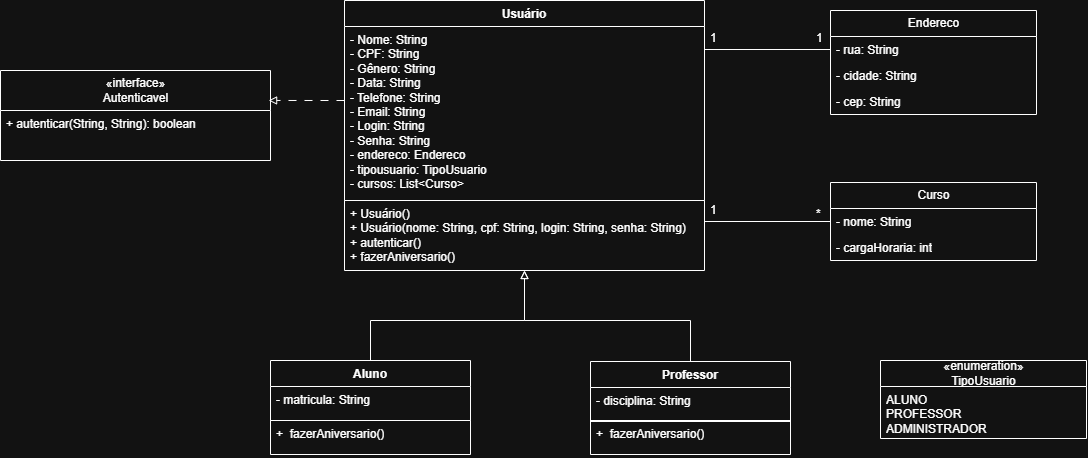

The diagram above was exported from draw.io. Its source (the exported page's mxGraphModel, read from the mxfile embedded in the PNG):
<mxGraphModel dx="2233" dy="746" grid="1" gridSize="10" guides="1" tooltips="1" connect="1" arrows="1" fold="1" page="1" pageScale="1" pageWidth="827" pageHeight="1169" math="0" shadow="0">
  <root>
    <mxCell id="0" />
    <mxCell id="1" parent="0" />
    <mxCell id="AMf3mEzNsdKQlggybwD8-6" parent="1" style="swimlane;fontStyle=1;align=center;verticalAlign=top;childLayout=stackLayout;horizontal=1;startSize=26;horizontalStack=0;resizeParent=1;resizeParentMax=0;resizeLast=0;collapsible=1;marginBottom=0;whiteSpace=wrap;html=1;" value="Usuário&lt;div&gt;&lt;br&gt;&lt;/div&gt;" vertex="1">
      <mxGeometry height="200" width="360" x="234" y="30" as="geometry" />
    </mxCell>
    <mxCell id="AMf3mEzNsdKQlggybwD8-7" parent="AMf3mEzNsdKQlggybwD8-6" style="text;strokeColor=none;fillColor=none;align=left;verticalAlign=top;spacingLeft=4;spacingRight=4;overflow=hidden;rotatable=0;points=[[0,0.5],[1,0.5]];portConstraint=eastwest;whiteSpace=wrap;html=1;" value="- Nome: String&lt;div&gt;- CPF&lt;span style=&quot;background-color: transparent; color: light-dark(rgb(0, 0, 0), rgb(255, 255, 255));&quot;&gt;: String&lt;/span&gt;&lt;/div&gt;&lt;div&gt;- Gênero&lt;span style=&quot;background-color: transparent; color: light-dark(rgb(0, 0, 0), rgb(255, 255, 255));&quot;&gt;: String&lt;/span&gt;&lt;/div&gt;&lt;div&gt;- Data&lt;span style=&quot;background-color: transparent; color: light-dark(rgb(0, 0, 0), rgb(255, 255, 255));&quot;&gt;: String&lt;/span&gt;&lt;/div&gt;&lt;div&gt;- Telefone&lt;span style=&quot;background-color: transparent; color: light-dark(rgb(0, 0, 0), rgb(255, 255, 255));&quot;&gt;: String&lt;/span&gt;&lt;/div&gt;&lt;div&gt;- Email: String&lt;br&gt;- Login: String&lt;/div&gt;&lt;div&gt;- Senha: String&lt;br&gt;- endereco: Endereco&lt;br&gt;- tipousuario: TipoUsuario&lt;br&gt;- cursos: List&amp;lt;Curso&amp;gt;&lt;/div&gt;&lt;div&gt;&lt;br&gt;&lt;/div&gt;" vertex="1">
      <mxGeometry height="174" width="360" y="26" as="geometry" />
    </mxCell>
    <mxCell id="MJ7BTwyR2t1rOOTTMniV-1" parent="1" style="swimlane;fontStyle=0;childLayout=stackLayout;horizontal=1;startSize=40;fillColor=none;horizontalStack=0;resizeParent=1;resizeParentMax=0;resizeLast=0;collapsible=1;marginBottom=0;html=1;" value="«interface»&lt;br&gt;Autenticavel" vertex="1">
      <mxGeometry height="90" width="270" x="-110" y="100" as="geometry" />
    </mxCell>
    <mxCell id="MJ7BTwyR2t1rOOTTMniV-2" parent="MJ7BTwyR2t1rOOTTMniV-1" style="text;strokeColor=none;fillColor=none;align=left;verticalAlign=top;spacingLeft=4;spacingRight=4;overflow=hidden;rotatable=0;points=[[0,0.5],[1,0.5]];portConstraint=eastwest;whiteSpace=wrap;html=1;" value="+ autenticar(String, String): boolean" vertex="1">
      <mxGeometry height="50" width="270" y="40" as="geometry" />
    </mxCell>
    <mxCell id="NMKP3H1l4hJvB-E3vjZG-2" parent="1" style="swimlane;fontStyle=0;childLayout=stackLayout;horizontal=1;startSize=26;fillColor=none;horizontalStack=0;resizeParent=1;resizeParentMax=0;resizeLast=0;collapsible=1;marginBottom=0;html=1;" value="Endereco" vertex="1">
      <mxGeometry height="104" width="206" x="720" y="40" as="geometry" />
    </mxCell>
    <mxCell id="NMKP3H1l4hJvB-E3vjZG-3" parent="NMKP3H1l4hJvB-E3vjZG-2" style="text;strokeColor=none;fillColor=none;align=left;verticalAlign=top;spacingLeft=4;spacingRight=4;overflow=hidden;rotatable=0;points=[[0,0.5],[1,0.5]];portConstraint=eastwest;whiteSpace=wrap;html=1;" value="- rua: String&lt;div&gt;&lt;br&gt;&lt;/div&gt;" vertex="1">
      <mxGeometry height="26" width="206" y="26" as="geometry" />
    </mxCell>
    <mxCell id="NMKP3H1l4hJvB-E3vjZG-4" parent="NMKP3H1l4hJvB-E3vjZG-2" style="text;strokeColor=none;fillColor=none;align=left;verticalAlign=top;spacingLeft=4;spacingRight=4;overflow=hidden;rotatable=0;points=[[0,0.5],[1,0.5]];portConstraint=eastwest;whiteSpace=wrap;html=1;" value="- cidade: String" vertex="1">
      <mxGeometry height="26" width="206" y="52" as="geometry" />
    </mxCell>
    <mxCell id="NMKP3H1l4hJvB-E3vjZG-5" parent="NMKP3H1l4hJvB-E3vjZG-2" style="text;strokeColor=none;fillColor=none;align=left;verticalAlign=top;spacingLeft=4;spacingRight=4;overflow=hidden;rotatable=0;points=[[0,0.5],[1,0.5]];portConstraint=eastwest;whiteSpace=wrap;html=1;" value="- cep: String&lt;div&gt;&lt;br&gt;&lt;/div&gt;" vertex="1">
      <mxGeometry height="26" width="206" y="78" as="geometry" />
    </mxCell>
    <mxCell id="NMKP3H1l4hJvB-E3vjZG-6" parent="1" style="swimlane;fontStyle=0;childLayout=stackLayout;horizontal=1;startSize=26;fillColor=none;horizontalStack=0;resizeParent=1;resizeParentMax=0;resizeLast=0;collapsible=1;marginBottom=0;html=1;" value="Curso" vertex="1">
      <mxGeometry height="78" width="206" x="720" y="212" as="geometry" />
    </mxCell>
    <mxCell id="NMKP3H1l4hJvB-E3vjZG-7" parent="NMKP3H1l4hJvB-E3vjZG-6" style="text;strokeColor=none;fillColor=none;align=left;verticalAlign=top;spacingLeft=4;spacingRight=4;overflow=hidden;rotatable=0;points=[[0,0.5],[1,0.5]];portConstraint=eastwest;whiteSpace=wrap;html=1;" value="- nome: String&lt;div&gt;&lt;br&gt;&lt;/div&gt;" vertex="1">
      <mxGeometry height="26" width="206" y="26" as="geometry" />
    </mxCell>
    <mxCell id="NMKP3H1l4hJvB-E3vjZG-8" parent="NMKP3H1l4hJvB-E3vjZG-6" style="text;strokeColor=none;fillColor=none;align=left;verticalAlign=top;spacingLeft=4;spacingRight=4;overflow=hidden;rotatable=0;points=[[0,0.5],[1,0.5]];portConstraint=eastwest;whiteSpace=wrap;html=1;" value="- cargaHoraria: int" vertex="1">
      <mxGeometry height="26" width="206" y="52" as="geometry" />
    </mxCell>
    <mxCell id="NMKP3H1l4hJvB-E3vjZG-18" parent="1" style="swimlane;fontStyle=0;childLayout=stackLayout;horizontal=1;startSize=0;fillColor=none;horizontalStack=0;resizeParent=1;resizeParentMax=0;resizeLast=0;collapsible=1;marginBottom=0;html=1;" value="" vertex="1">
      <mxGeometry height="70" width="360" x="234" y="230" as="geometry" />
    </mxCell>
    <mxCell id="AMf3mEzNsdKQlggybwD8-9" parent="NMKP3H1l4hJvB-E3vjZG-18" style="text;strokeColor=none;fillColor=none;align=left;verticalAlign=top;spacingLeft=4;spacingRight=4;overflow=hidden;rotatable=0;points=[[0,0.5],[1,0.5]];portConstraint=eastwest;whiteSpace=wrap;html=1;" value="+ Usuário()&lt;br&gt;+ Usuário(nome: String, cpf: String, login: String, senha: String)&lt;br&gt;+ autenticar()&lt;br&gt;+ fazerAniversario()" vertex="1">
      <mxGeometry height="70" width="360" as="geometry" />
    </mxCell>
    <mxCell id="XrrpCTbgbhIgyravww5n-2" parent="1" style="line;strokeWidth=1;rotatable=0;dashed=0;labelPosition=right;align=left;verticalAlign=middle;spacingTop=0;spacingLeft=6;points=[];portConstraint=eastwest;" value="" vertex="1">
      <mxGeometry height="10" width="126" x="594" y="74" as="geometry" />
    </mxCell>
    <mxCell id="XrrpCTbgbhIgyravww5n-3" parent="1" style="line;strokeWidth=1;rotatable=0;dashed=0;labelPosition=right;align=left;verticalAlign=middle;spacingTop=0;spacingLeft=6;points=[];portConstraint=eastwest;" value="" vertex="1">
      <mxGeometry height="10" width="126" x="594" y="246" as="geometry" />
    </mxCell>
    <mxCell id="XrrpCTbgbhIgyravww5n-18" edge="1" parent="1" source="XrrpCTbgbhIgyravww5n-5" style="edgeStyle=orthogonalEdgeStyle;rounded=0;orthogonalLoop=1;jettySize=auto;html=1;exitX=0.5;exitY=0;exitDx=0;exitDy=0;endArrow=block;endFill=0;entryX=0.5;entryY=1;entryDx=0;entryDy=0;" target="NMKP3H1l4hJvB-E3vjZG-18">
      <mxGeometry relative="1" as="geometry">
        <Array as="points">
          <mxPoint x="260" y="350" />
          <mxPoint x="414" y="350" />
        </Array>
        <mxPoint x="420" y="300" as="targetPoint" />
      </mxGeometry>
    </mxCell>
    <mxCell id="XrrpCTbgbhIgyravww5n-5" parent="1" style="swimlane;fontStyle=1;align=center;verticalAlign=top;childLayout=stackLayout;horizontal=1;startSize=26;horizontalStack=0;resizeParent=1;resizeParentMax=0;resizeLast=0;collapsible=1;marginBottom=0;whiteSpace=wrap;html=1;" value="&lt;div&gt;Aluno&lt;/div&gt;" vertex="1">
      <mxGeometry height="60" width="200" x="160" y="390" as="geometry" />
    </mxCell>
    <mxCell id="XrrpCTbgbhIgyravww5n-6" parent="XrrpCTbgbhIgyravww5n-5" style="text;strokeColor=none;fillColor=none;align=left;verticalAlign=top;spacingLeft=4;spacingRight=4;overflow=hidden;rotatable=0;points=[[0,0.5],[1,0.5]];portConstraint=eastwest;whiteSpace=wrap;html=1;" value="&lt;div&gt;- matricula: String&lt;/div&gt;" vertex="1">
      <mxGeometry height="34" width="200" y="26" as="geometry" />
    </mxCell>
    <mxCell id="XrrpCTbgbhIgyravww5n-9" parent="1" style="swimlane;fontStyle=0;childLayout=stackLayout;horizontal=1;startSize=0;fillColor=none;horizontalStack=0;resizeParent=1;resizeParentMax=0;resizeLast=0;collapsible=1;marginBottom=0;html=1;" value="" vertex="1">
      <mxGeometry height="34" width="200" x="160" y="450" as="geometry" />
    </mxCell>
    <mxCell id="XrrpCTbgbhIgyravww5n-7" parent="XrrpCTbgbhIgyravww5n-9" style="text;strokeColor=none;fillColor=none;align=left;verticalAlign=top;spacingLeft=4;spacingRight=4;overflow=hidden;rotatable=0;points=[[0,0.5],[1,0.5]];portConstraint=eastwest;whiteSpace=wrap;html=1;" value="+&amp;nbsp; fazerAniversario()" vertex="1">
      <mxGeometry height="34" width="200" as="geometry" />
    </mxCell>
    <mxCell id="XrrpCTbgbhIgyravww5n-20" edge="1" parent="1" source="XrrpCTbgbhIgyravww5n-10" style="edgeStyle=orthogonalEdgeStyle;rounded=0;orthogonalLoop=1;jettySize=auto;html=1;exitX=0.5;exitY=0;exitDx=0;exitDy=0;endArrow=block;endFill=0;entryX=0.5;entryY=1;entryDx=0;entryDy=0;" target="NMKP3H1l4hJvB-E3vjZG-18">
      <mxGeometry relative="1" as="geometry">
        <Array as="points">
          <mxPoint x="580" y="350" />
          <mxPoint x="414" y="350" />
        </Array>
        <mxPoint x="580" y="330" as="targetPoint" />
      </mxGeometry>
    </mxCell>
    <mxCell id="XrrpCTbgbhIgyravww5n-10" parent="1" style="swimlane;fontStyle=1;align=center;verticalAlign=top;childLayout=stackLayout;horizontal=1;startSize=26;horizontalStack=0;resizeParent=1;resizeParentMax=0;resizeLast=0;collapsible=1;marginBottom=0;whiteSpace=wrap;html=1;" value="&lt;div&gt;Professor&lt;/div&gt;&lt;div&gt;&lt;br&gt;&lt;/div&gt;" vertex="1">
      <mxGeometry height="60" width="200" x="480" y="391" as="geometry" />
    </mxCell>
    <mxCell id="XrrpCTbgbhIgyravww5n-11" parent="XrrpCTbgbhIgyravww5n-10" style="text;strokeColor=none;fillColor=none;align=left;verticalAlign=top;spacingLeft=4;spacingRight=4;overflow=hidden;rotatable=0;points=[[0,0.5],[1,0.5]];portConstraint=eastwest;whiteSpace=wrap;html=1;" value="- disciplina: String" vertex="1">
      <mxGeometry height="34" width="200" y="26" as="geometry" />
    </mxCell>
    <mxCell id="XrrpCTbgbhIgyravww5n-12" parent="1" style="swimlane;fontStyle=0;childLayout=stackLayout;horizontal=1;startSize=0;fillColor=none;horizontalStack=0;resizeParent=1;resizeParentMax=0;resizeLast=0;collapsible=1;marginBottom=0;html=1;" value="" vertex="1">
      <mxGeometry height="34" width="200" x="480" y="450" as="geometry" />
    </mxCell>
    <mxCell id="XrrpCTbgbhIgyravww5n-13" parent="XrrpCTbgbhIgyravww5n-12" style="text;strokeColor=none;fillColor=none;align=left;verticalAlign=top;spacingLeft=4;spacingRight=4;overflow=hidden;rotatable=0;points=[[0,0.5],[1,0.5]];portConstraint=eastwest;whiteSpace=wrap;html=1;" value="+&amp;nbsp; fazerAniversario()" vertex="1">
      <mxGeometry height="34" width="200" as="geometry" />
    </mxCell>
    <mxCell id="XrrpCTbgbhIgyravww5n-25" parent="1" style="text;strokeColor=none;fillColor=none;spacingLeft=4;spacingRight=4;overflow=hidden;rotatable=0;points=[[0,0.5],[1,0.5]];portConstraint=eastwest;fontSize=12;whiteSpace=wrap;html=1;" value="1" vertex="1">
      <mxGeometry height="30" width="40" x="594" y="54" as="geometry" />
    </mxCell>
    <mxCell id="XrrpCTbgbhIgyravww5n-26" parent="1" style="text;strokeColor=none;fillColor=none;spacingLeft=4;spacingRight=4;overflow=hidden;rotatable=0;points=[[0,0.5],[1,0.5]];portConstraint=eastwest;fontSize=12;whiteSpace=wrap;html=1;" value="1" vertex="1">
      <mxGeometry height="30" width="40" x="700" y="54" as="geometry" />
    </mxCell>
    <mxCell id="XrrpCTbgbhIgyravww5n-29" parent="1" style="text;strokeColor=none;fillColor=none;spacingLeft=4;spacingRight=4;overflow=hidden;rotatable=0;points=[[0,0.5],[1,0.5]];portConstraint=eastwest;fontSize=12;whiteSpace=wrap;html=1;" value="1" vertex="1">
      <mxGeometry height="30" width="40" x="594" y="226" as="geometry" />
    </mxCell>
    <mxCell id="XrrpCTbgbhIgyravww5n-30" parent="1" style="text;strokeColor=none;fillColor=none;spacingLeft=4;spacingRight=4;overflow=hidden;rotatable=0;points=[[0,0.5],[1,0.5]];portConstraint=eastwest;fontSize=12;whiteSpace=wrap;html=1;" value="*" vertex="1">
      <mxGeometry height="30" width="40" x="700" y="230" as="geometry" />
    </mxCell>
    <mxCell id="XrrpCTbgbhIgyravww5n-31" edge="1" parent="1" source="AMf3mEzNsdKQlggybwD8-6" style="edgeStyle=orthogonalEdgeStyle;rounded=0;orthogonalLoop=1;jettySize=auto;html=1;exitX=0;exitY=0.5;exitDx=0;exitDy=0;entryX=0.993;entryY=0.333;entryDx=0;entryDy=0;entryPerimeter=0;endArrow=block;endFill=0;startArrow=none;startFill=0;dashed=1;dashPattern=8 8;" target="MJ7BTwyR2t1rOOTTMniV-1">
      <mxGeometry relative="1" as="geometry" />
    </mxCell>
    <mxCell id="XrrpCTbgbhIgyravww5n-32" parent="1" style="swimlane;fontStyle=0;childLayout=stackLayout;horizontal=1;startSize=26;fillColor=none;horizontalStack=0;resizeParent=1;resizeParentMax=0;resizeLast=0;collapsible=1;marginBottom=0;html=1;" value="«enumeration»&lt;br&gt;TipoUsuario" vertex="1">
      <mxGeometry height="78" width="206" x="770" y="390" as="geometry" />
    </mxCell>
    <mxCell id="XrrpCTbgbhIgyravww5n-33" parent="XrrpCTbgbhIgyravww5n-32" style="text;strokeColor=none;fillColor=none;align=left;verticalAlign=top;spacingLeft=4;spacingRight=4;overflow=hidden;rotatable=0;points=[[0,0.5],[1,0.5]];portConstraint=eastwest;whiteSpace=wrap;html=1;" value="&lt;div&gt;ALUNO&lt;br&gt;PROFESSOR&lt;br&gt;ADMINISTRADOR&lt;/div&gt;" vertex="1">
      <mxGeometry height="52" width="206" y="26" as="geometry" />
    </mxCell>
  </root>
</mxGraphModel>